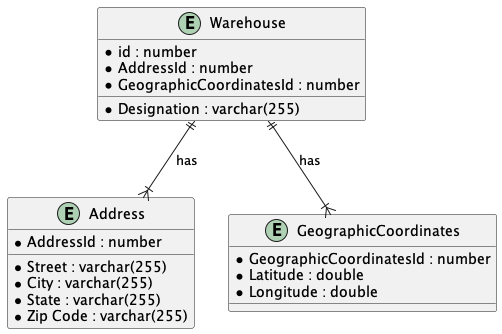

The diagram above was rendered by PlantUML. Its source (embedded in the PNG):
@startuml

entity "Warehouse" {
    * id : number
    * Designation : varchar(255)
    * AddressId : number
    * GeographicCoordinatesId : number
}

entity "Address" {
    * AddressId : number
    * Street : varchar(255)
    * City : varchar(255)
    * State : varchar(255)
    * Zip Code : varchar(255)
}

entity "GeographicCoordinates" {
    * GeographicCoordinatesId : number
    * Latitude : double
    * Longitude : double
}

"Warehouse" ||--|{ "Address" : "has"
"Warehouse" ||--|{ "GeographicCoordinates" : "has"

@enduml